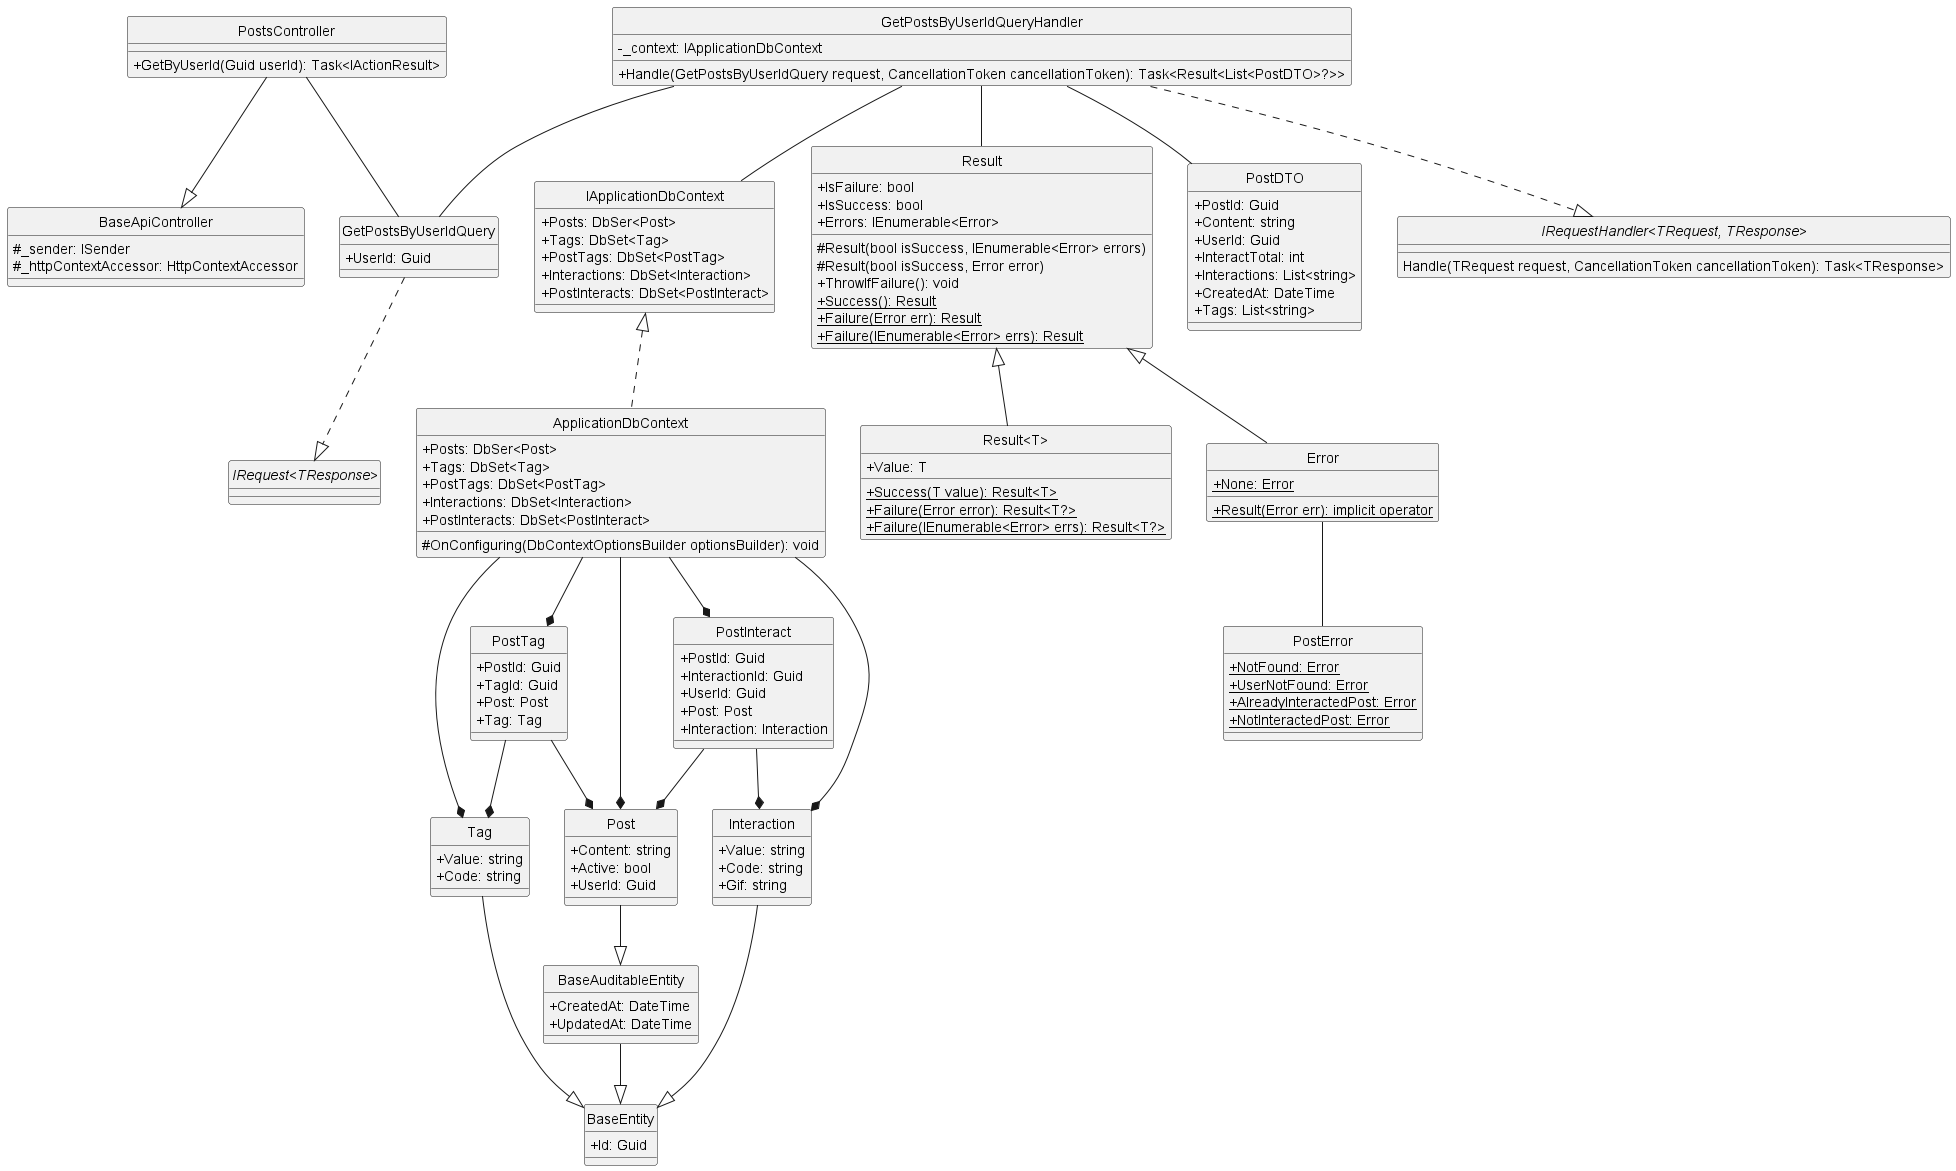

The diagram above was rendered by PlantUML. Its source (embedded in the PNG):
@startuml getPostByUserId
hide circle
skinparam classAttributeIconSize 0

class BaseApiController {
    #_sender: ISender
    #_httpContextAccessor: HttpContextAccessor
}

class PostsController {
    +GetByUserId(Guid userId): Task<IActionResult>
}

class GetPostsByUserIdQuery {
    +UserId: Guid
}

class GetPostsByUserIdQueryHandler {
    -_context: IApplicationDbContext
    +Handle(GetPostsByUserIdQuery request, CancellationToken cancellationToken): Task<Result<List<PostDTO>?>>
}

class IApplicationDbContext {
    +Posts: DbSer<Post>
    +Tags: DbSet<Tag>
    +PostTags: DbSet<PostTag> 
    +Interactions: DbSet<Interaction> 
    +PostInteracts: DbSet<PostInteract>
}

class ApplicationDbContext {
    +Posts: DbSer<Post>
    +Tags: DbSet<Tag>
    +PostTags: DbSet<PostTag> 
    +Interactions: DbSet<Interaction> 
    +PostInteracts: DbSet<PostInteract>
    #OnConfiguring(DbContextOptionsBuilder optionsBuilder): void
}

class Result {
    +IsFailure: bool
    +IsSuccess: bool
    +Errors: IEnumerable<Error>
    #Result(bool isSuccess, IEnumerable<Error> errors)
    #Result(bool isSuccess, Error error)
    +ThrowIfFailure(): void
    +{static} Success(): Result
    +{static} Failure(Error err): Result
    +{static} Failure(IEnumerable<Error> errs): Result
}

class "Result<T>" {
    +Value: T
    +{static} Success(T value): Result<T>
    +{static} Failure(Error error): Result<T?>
    +{static} Failure(IEnumerable<Error> errs): Result<T?>
}

class Error {
    +{static} None: Error 
    +{static} Result(Error err): implicit operator
}

class PostError {
    +{static} NotFound: Error
    +{static} UserNotFound: Error
    +{static} AlreadyInteractedPost: Error
    +{static} NotInteractedPost: Error
}

class PostDTO {
    +PostId: Guid
    +Content: string
    +UserId: Guid
    +InteractTotal: int
    +Interactions: List<string>
    +CreatedAt: DateTime 
    +Tags: List<string>
}

class BaseEntity {
    +Id: Guid
}

class BaseAuditableEntity{
    +CreatedAt: DateTime
    +UpdatedAt: DateTime
}

class Tag {
    +Value: string
    +Code: string
}

class Post {
    +Content: string
    +Active: bool
    +UserId: Guid
}

class PostTag {
    +PostId: Guid
    +TagId: Guid
    +Post: Post
    +Tag: Tag
}

class Interaction {
    +Value: string
    +Code: string
    +Gif: string
}

class PostInteract {
    +PostId: Guid
    +InteractionId: Guid
    +UserId: Guid
    +Post: Post
    +Interaction: Interaction
}

interface "IRequest<TResponse>"
interface "IRequestHandler<TRequest, TResponse>"{
    Handle(TRequest request, CancellationToken cancellationToken): Task<TResponse>
}

'==== Get Post By User Id====
'API Layer
PostsController --|> BaseApiController
PostsController -- GetPostsByUserIdQuery
'Application Layer
GetPostsByUserIdQuery ..|> "IRequest<TResponse>"
GetPostsByUserIdQueryHandler ..|> "IRequestHandler<TRequest, TResponse>"
GetPostsByUserIdQueryHandler -- GetPostsByUserIdQuery
GetPostsByUserIdQueryHandler -- Result
GetPostsByUserIdQueryHandler -- IApplicationDbContext
GetPostsByUserIdQueryHandler -- PostDTO
'Domain Layer
Result <|-- Error
Result <|-- "Result<T>"
Error -- PostError
Tag --|> BaseEntity
Interaction --|> BaseEntity
Post --|> BaseAuditableEntity
BaseAuditableEntity --|> BaseEntity
PostTag --* Post
PostTag --* Tag
PostInteract --* Post
PostInteract --* Interaction
'Infrastructure Layer
IApplicationDbContext <|.. ApplicationDbContext
ApplicationDbContext --* Tag
ApplicationDbContext --* Post
ApplicationDbContext --* PostTag
ApplicationDbContext --* Interaction
ApplicationDbContext --* PostInteract
@enduml